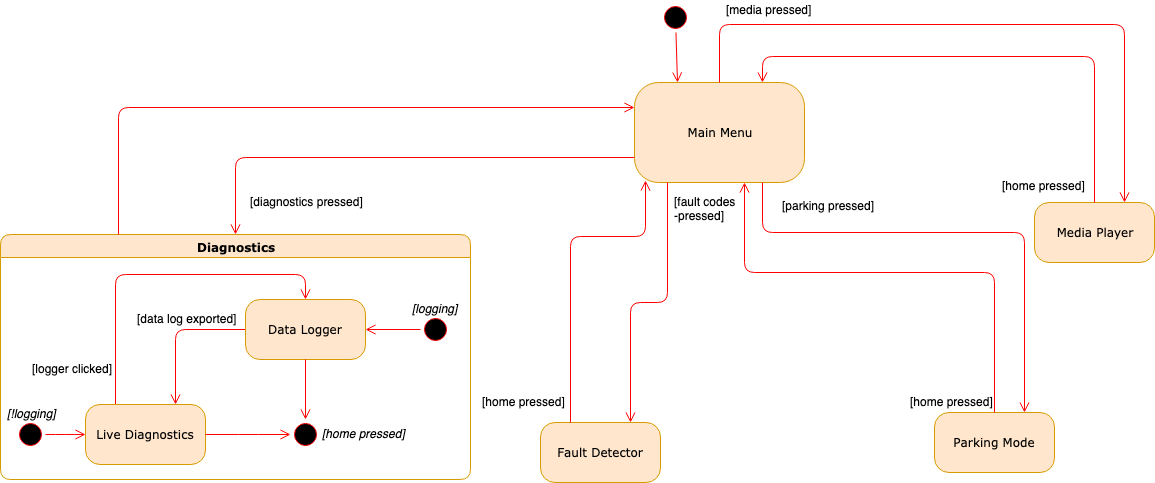

The diagram above was exported from draw.io. Its source (the exported page's mxGraphModel, read from the mxfile embedded in the PNG):
<mxGraphModel dx="2498" dy="747" grid="1" gridSize="4" guides="1" tooltips="1" connect="1" arrows="1" fold="1" page="1" pageScale="1" pageWidth="1100" pageHeight="850" background="#ffffff" math="0" shadow="0">
  <root>
    <mxCell id="0" />
    <mxCell id="1" parent="0" />
    <mxCell id="2a3bc250acf0617d-7" value="Diagnostics" style="swimlane;whiteSpace=wrap;html=1;rounded=1;shadow=0;comic=0;labelBackgroundColor=none;strokeColor=#d79b00;strokeWidth=1;fillColor=#ffe6cc;fontFamily=Verdana;fontSize=12;align=center;" parent="1" vertex="1">
      <mxGeometry x="-164" y="302" width="470" height="245" as="geometry" />
    </mxCell>
    <mxCell id="3cde6dad864a17aa-10" style="edgeStyle=elbowEdgeStyle;html=1;labelBackgroundColor=none;endArrow=open;endSize=8;strokeColor=#ff0000;fontFamily=Verdana;fontSize=12;align=left;rounded=1;elbow=vertical;entryX=0.5;entryY=0;entryDx=0;entryDy=0;exitX=0.25;exitY=0;exitDx=0;exitDy=0;" parent="2a3bc250acf0617d-7" source="382b91b5511bd0f7-8" target="3cde6dad864a17aa-1" edge="1">
      <mxGeometry relative="1" as="geometry">
        <Array as="points">
          <mxPoint x="205" y="40" />
        </Array>
      </mxGeometry>
    </mxCell>
    <mxCell id="382b91b5511bd0f7-8" value="Live Diagnostics" style="rounded=1;whiteSpace=wrap;html=1;arcSize=24;fillColor=#ffe6cc;strokeColor=#d79b00;shadow=0;comic=0;labelBackgroundColor=none;fontFamily=Verdana;fontSize=12;align=center;" parent="2a3bc250acf0617d-7" vertex="1">
      <mxGeometry x="85" y="170" width="120" height="60" as="geometry" />
    </mxCell>
    <mxCell id="3cde6dad864a17aa-9" style="edgeStyle=elbowEdgeStyle;html=1;labelBackgroundColor=none;endArrow=open;endSize=8;strokeColor=#ff0000;fontFamily=Verdana;fontSize=12;align=left;exitX=0;exitY=0.5;exitDx=0;exitDy=0;" parent="2a3bc250acf0617d-7" source="2a3bc250acf0617d-3" target="382b91b5511bd0f7-8" edge="1">
      <mxGeometry relative="1" as="geometry">
        <mxPoint y="200" as="sourcePoint" />
      </mxGeometry>
    </mxCell>
    <mxCell id="2a3bc250acf0617d-3" value="" style="ellipse;html=1;shape=startState;fillColor=#000000;strokeColor=#ff0000;rounded=1;shadow=0;comic=0;labelBackgroundColor=none;fontFamily=Verdana;fontSize=12;fontColor=#000000;align=center;direction=west;" parent="2a3bc250acf0617d-7" vertex="1">
      <mxGeometry x="15" y="185" width="30" height="30" as="geometry" />
    </mxCell>
    <mxCell id="3cde6dad864a17aa-11" style="edgeStyle=elbowEdgeStyle;html=1;labelBackgroundColor=none;endArrow=open;endSize=8;strokeColor=#ff0000;fontFamily=Verdana;fontSize=12;align=left;entryX=0.75;entryY=0;entryDx=0;entryDy=0;" parent="2a3bc250acf0617d-7" source="3cde6dad864a17aa-1" target="382b91b5511bd0f7-8" edge="1">
      <mxGeometry relative="1" as="geometry">
        <mxPoint x="510" y="95" as="targetPoint" />
        <Array as="points">
          <mxPoint x="175" y="95" />
        </Array>
      </mxGeometry>
    </mxCell>
    <mxCell id="3cde6dad864a17aa-1" value="Data Logger" style="rounded=1;whiteSpace=wrap;html=1;arcSize=24;fillColor=#ffe6cc;strokeColor=#d79b00;shadow=0;comic=0;labelBackgroundColor=none;fontFamily=Verdana;fontSize=12;align=center;" parent="2a3bc250acf0617d-7" vertex="1">
      <mxGeometry x="245" y="65" width="120" height="60" as="geometry" />
    </mxCell>
    <mxCell id="kDFVSbwZNEijcAtcCS2H-5" style="edgeStyle=elbowEdgeStyle;html=1;labelBackgroundColor=none;endArrow=open;endSize=8;strokeColor=#ff0000;fontFamily=Verdana;fontSize=12;align=left;entryX=1;entryY=0.5;entryDx=0;entryDy=0;exitX=1;exitY=0.5;exitDx=0;exitDy=0;" edge="1" parent="2a3bc250acf0617d-7" source="382b91b5511bd0f7-8" target="kDFVSbwZNEijcAtcCS2H-6">
      <mxGeometry relative="1" as="geometry">
        <mxPoint x="235" y="200" as="sourcePoint" />
        <mxPoint x="125" y="200" as="targetPoint" />
      </mxGeometry>
    </mxCell>
    <mxCell id="kDFVSbwZNEijcAtcCS2H-6" value="" style="ellipse;html=1;shape=startState;fillColor=#000000;strokeColor=#ff0000;rounded=1;shadow=0;comic=0;labelBackgroundColor=none;fontFamily=Verdana;fontSize=12;fontColor=#000000;align=center;direction=west;" vertex="1" parent="2a3bc250acf0617d-7">
      <mxGeometry x="290" y="185" width="30" height="30" as="geometry" />
    </mxCell>
    <mxCell id="kDFVSbwZNEijcAtcCS2H-7" style="html=1;labelBackgroundColor=none;endArrow=open;endSize=8;strokeColor=#ff0000;fontFamily=Verdana;fontSize=12;align=left;entryX=0.5;entryY=1;entryDx=0;entryDy=0;exitX=0.5;exitY=1;exitDx=0;exitDy=0;" edge="1" parent="2a3bc250acf0617d-7" source="3cde6dad864a17aa-1" target="kDFVSbwZNEijcAtcCS2H-6">
      <mxGeometry relative="1" as="geometry">
        <mxPoint x="280" y="160" as="sourcePoint" />
        <mxPoint x="355" y="160" as="targetPoint" />
      </mxGeometry>
    </mxCell>
    <mxCell id="kDFVSbwZNEijcAtcCS2H-10" value="" style="ellipse;html=1;shape=startState;fillColor=#000000;strokeColor=#ff0000;rounded=1;shadow=0;comic=0;labelBackgroundColor=none;fontFamily=Verdana;fontSize=12;fontColor=#000000;align=center;direction=west;" vertex="1" parent="2a3bc250acf0617d-7">
      <mxGeometry x="420" y="80" width="30" height="30" as="geometry" />
    </mxCell>
    <mxCell id="kDFVSbwZNEijcAtcCS2H-11" style="html=1;labelBackgroundColor=none;endArrow=open;endSize=8;strokeColor=#ff0000;fontFamily=Verdana;fontSize=12;align=left;entryX=1;entryY=0.5;entryDx=0;entryDy=0;exitX=1;exitY=0.5;exitDx=0;exitDy=0;" edge="1" parent="2a3bc250acf0617d-7" source="kDFVSbwZNEijcAtcCS2H-10" target="3cde6dad864a17aa-1">
      <mxGeometry relative="1" as="geometry">
        <mxPoint x="425" y="140" as="sourcePoint" />
        <mxPoint x="495" y="140" as="targetPoint" />
      </mxGeometry>
    </mxCell>
    <mxCell id="kDFVSbwZNEijcAtcCS2H-13" value="&lt;i&gt;[!logging]&lt;/i&gt;" style="text;html=1;resizable=0;points=[];autosize=1;align=left;verticalAlign=top;spacingTop=-4;" vertex="1" parent="2a3bc250acf0617d-7">
      <mxGeometry x="5" y="170" width="60" height="20" as="geometry" />
    </mxCell>
    <mxCell id="kDFVSbwZNEijcAtcCS2H-14" value="&lt;i&gt;[logging]&lt;/i&gt;" style="text;html=1;resizable=0;points=[];autosize=1;align=left;verticalAlign=top;spacingTop=-4;" vertex="1" parent="2a3bc250acf0617d-7">
      <mxGeometry x="410" y="65" width="60" height="20" as="geometry" />
    </mxCell>
    <mxCell id="kDFVSbwZNEijcAtcCS2H-16" value="&lt;i&gt;[home pressed]&lt;/i&gt;" style="text;html=1;resizable=0;points=[];autosize=1;align=left;verticalAlign=top;spacingTop=-4;" vertex="1" parent="2a3bc250acf0617d-7">
      <mxGeometry x="320" y="190" width="100" height="20" as="geometry" />
    </mxCell>
    <mxCell id="kDFVSbwZNEijcAtcCS2H-17" value="[logger clicked]" style="text;html=1;resizable=0;points=[];autosize=1;align=left;verticalAlign=top;spacingTop=-4;" vertex="1" parent="2a3bc250acf0617d-7">
      <mxGeometry x="30" y="125" width="100" height="20" as="geometry" />
    </mxCell>
    <mxCell id="kDFVSbwZNEijcAtcCS2H-18" value="[data log exported]" style="text;html=1;resizable=0;points=[];autosize=1;align=left;verticalAlign=top;spacingTop=-4;" vertex="1" parent="2a3bc250acf0617d-7">
      <mxGeometry x="135" y="75" width="110" height="20" as="geometry" />
    </mxCell>
    <mxCell id="382b91b5511bd0f7-1" value="" style="ellipse;html=1;shape=startState;fillColor=#000000;strokeColor=#ff0000;rounded=1;shadow=0;comic=0;labelBackgroundColor=none;fontFamily=Verdana;fontSize=12;fontColor=#000000;align=center;direction=south;" parent="1" vertex="1">
      <mxGeometry x="496" y="70" width="30" height="30" as="geometry" />
    </mxCell>
    <mxCell id="382b91b5511bd0f7-6" value="Main Menu" style="rounded=1;whiteSpace=wrap;html=1;arcSize=24;fillColor=#ffe6cc;strokeColor=#d79b00;shadow=0;comic=0;labelBackgroundColor=none;fontFamily=Verdana;fontSize=12;align=center;" parent="1" vertex="1">
      <mxGeometry x="470" y="150" width="170" height="100" as="geometry" />
    </mxCell>
    <mxCell id="382b91b5511bd0f7-7" value="Media Player" style="rounded=1;whiteSpace=wrap;html=1;arcSize=24;fillColor=#ffe6cc;strokeColor=#d79b00;shadow=0;comic=0;labelBackgroundColor=none;fontFamily=Verdana;fontSize=12;align=center;" parent="1" vertex="1">
      <mxGeometry x="870" y="270" width="120" height="60" as="geometry" />
    </mxCell>
    <mxCell id="2a3bc250acf0617d-9" style="html=1;labelBackgroundColor=none;endArrow=open;endSize=8;strokeColor=#ff0000;fontFamily=Verdana;fontSize=12;align=left;entryX=0.25;entryY=0;entryDx=0;entryDy=0;" parent="1" source="382b91b5511bd0f7-1" target="382b91b5511bd0f7-6" edge="1">
      <mxGeometry relative="1" as="geometry">
        <mxPoint x="554" y="150" as="targetPoint" />
      </mxGeometry>
    </mxCell>
    <mxCell id="kDFVSbwZNEijcAtcCS2H-19" style="html=1;labelBackgroundColor=none;endArrow=open;endSize=8;strokeColor=#ff0000;fontFamily=Verdana;fontSize=12;align=left;entryX=0;entryY=0.25;entryDx=0;entryDy=0;exitX=0.25;exitY=0;exitDx=0;exitDy=0;edgeStyle=orthogonalEdgeStyle;" edge="1" parent="1" source="2a3bc250acf0617d-7" target="382b91b5511bd0f7-6">
      <mxGeometry relative="1" as="geometry">
        <mxPoint x="294.5" y="220" as="sourcePoint" />
        <mxPoint x="294.5" y="280" as="targetPoint" />
      </mxGeometry>
    </mxCell>
    <mxCell id="kDFVSbwZNEijcAtcCS2H-21" style="html=1;labelBackgroundColor=none;endArrow=open;endSize=8;strokeColor=#ff0000;fontFamily=Verdana;fontSize=12;align=left;entryX=0.75;entryY=0;entryDx=0;entryDy=0;edgeStyle=orthogonalEdgeStyle;exitX=0.5;exitY=0;exitDx=0;exitDy=0;" edge="1" parent="1" source="382b91b5511bd0f7-6" target="382b91b5511bd0f7-7">
      <mxGeometry relative="1" as="geometry">
        <mxPoint x="640" y="185" as="sourcePoint" />
        <mxPoint x="860" y="440" as="targetPoint" />
        <Array as="points">
          <mxPoint x="555" y="92" />
          <mxPoint x="960" y="92" />
        </Array>
      </mxGeometry>
    </mxCell>
    <mxCell id="kDFVSbwZNEijcAtcCS2H-22" style="html=1;labelBackgroundColor=none;endArrow=open;endSize=8;strokeColor=#ff0000;fontFamily=Verdana;fontSize=12;align=left;edgeStyle=orthogonalEdgeStyle;exitX=0;exitY=0.75;exitDx=0;exitDy=0;entryX=0.5;entryY=0;entryDx=0;entryDy=0;" edge="1" parent="1" source="382b91b5511bd0f7-6" target="2a3bc250acf0617d-7">
      <mxGeometry relative="1" as="geometry">
        <mxPoint x="250" y="340" as="sourcePoint" />
        <mxPoint x="530" y="330" as="targetPoint" />
      </mxGeometry>
    </mxCell>
    <mxCell id="kDFVSbwZNEijcAtcCS2H-23" value="[diagnostics pressed]" style="text;html=1;resizable=0;points=[];autosize=1;align=left;verticalAlign=top;spacingTop=-4;" vertex="1" parent="1">
      <mxGeometry x="84" y="260" width="130" height="20" as="geometry" />
    </mxCell>
    <mxCell id="kDFVSbwZNEijcAtcCS2H-25" value="[media pressed]" style="text;html=1;resizable=0;points=[];autosize=1;align=left;verticalAlign=top;spacingTop=-4;" vertex="1" parent="1">
      <mxGeometry x="560" y="68" width="100" height="20" as="geometry" />
    </mxCell>
    <mxCell id="kDFVSbwZNEijcAtcCS2H-27" value="[home pressed]" style="text;html=1;resizable=0;points=[];autosize=1;align=left;verticalAlign=top;spacingTop=-4;" vertex="1" parent="1">
      <mxGeometry x="836" y="244" width="100" height="20" as="geometry" />
    </mxCell>
    <mxCell id="kDFVSbwZNEijcAtcCS2H-28" value="Parking Mode" style="rounded=1;whiteSpace=wrap;html=1;arcSize=24;fillColor=#ffe6cc;strokeColor=#d79b00;shadow=0;comic=0;labelBackgroundColor=none;fontFamily=Verdana;fontSize=12;align=center;" vertex="1" parent="1">
      <mxGeometry x="770" y="480" width="120" height="60" as="geometry" />
    </mxCell>
    <mxCell id="kDFVSbwZNEijcAtcCS2H-29" style="html=1;labelBackgroundColor=none;endArrow=open;endSize=8;strokeColor=#ff0000;fontFamily=Verdana;fontSize=12;align=left;entryX=0.75;entryY=0;entryDx=0;entryDy=0;exitX=0.75;exitY=1;exitDx=0;exitDy=0;edgeStyle=orthogonalEdgeStyle;" edge="1" parent="1" source="382b91b5511bd0f7-6" target="kDFVSbwZNEijcAtcCS2H-28">
      <mxGeometry relative="1" as="geometry">
        <mxPoint x="910" y="280" as="sourcePoint" />
        <mxPoint x="650" y="210" as="targetPoint" />
        <Array as="points">
          <mxPoint x="598" y="300" />
          <mxPoint x="860" y="300" />
        </Array>
      </mxGeometry>
    </mxCell>
    <mxCell id="kDFVSbwZNEijcAtcCS2H-30" value="[parking pressed]" style="text;html=1;resizable=0;points=[];autosize=1;align=left;verticalAlign=top;spacingTop=-4;" vertex="1" parent="1">
      <mxGeometry x="616" y="264" width="110" height="20" as="geometry" />
    </mxCell>
    <mxCell id="kDFVSbwZNEijcAtcCS2H-33" style="html=1;labelBackgroundColor=none;endArrow=open;endSize=8;strokeColor=#ff0000;fontFamily=Verdana;fontSize=12;align=left;exitX=0.5;exitY=0;exitDx=0;exitDy=0;edgeStyle=orthogonalEdgeStyle;" edge="1" parent="1" source="kDFVSbwZNEijcAtcCS2H-28">
      <mxGeometry relative="1" as="geometry">
        <mxPoint x="650" y="235" as="sourcePoint" />
        <mxPoint x="580" y="250" as="targetPoint" />
        <Array as="points">
          <mxPoint x="830" y="340" />
          <mxPoint x="580" y="340" />
          <mxPoint x="580" y="250" />
        </Array>
      </mxGeometry>
    </mxCell>
    <mxCell id="kDFVSbwZNEijcAtcCS2H-36" style="html=1;labelBackgroundColor=none;endArrow=open;endSize=8;strokeColor=#ff0000;fontFamily=Verdana;fontSize=12;align=left;entryX=0.75;entryY=0;entryDx=0;entryDy=0;edgeStyle=orthogonalEdgeStyle;exitX=0.5;exitY=0;exitDx=0;exitDy=0;" edge="1" parent="1" source="382b91b5511bd0f7-7" target="382b91b5511bd0f7-6">
      <mxGeometry relative="1" as="geometry">
        <mxPoint x="869.4613201372404" y="-4.007095539695001" as="sourcePoint" />
        <mxPoint x="871" y="46" as="targetPoint" />
        <Array as="points">
          <mxPoint x="930" y="124" />
          <mxPoint x="598" y="124" />
        </Array>
      </mxGeometry>
    </mxCell>
    <mxCell id="kDFVSbwZNEijcAtcCS2H-37" value="Fault Detector" style="rounded=1;whiteSpace=wrap;html=1;arcSize=24;fillColor=#ffe6cc;strokeColor=#d79b00;shadow=0;comic=0;labelBackgroundColor=none;fontFamily=Verdana;fontSize=12;align=center;" vertex="1" parent="1">
      <mxGeometry x="376" y="490" width="120" height="60" as="geometry" />
    </mxCell>
    <mxCell id="kDFVSbwZNEijcAtcCS2H-38" style="html=1;labelBackgroundColor=none;endArrow=open;endSize=8;strokeColor=#ff0000;fontFamily=Verdana;fontSize=12;align=left;entryX=0.75;entryY=0;entryDx=0;entryDy=0;exitX=0.194;exitY=1;exitDx=0;exitDy=0;exitPerimeter=0;edgeStyle=orthogonalEdgeStyle;" edge="1" parent="1" source="382b91b5511bd0f7-6" target="kDFVSbwZNEijcAtcCS2H-37">
      <mxGeometry relative="1" as="geometry">
        <mxPoint x="496" y="252" as="sourcePoint" />
        <mxPoint x="412" y="408" as="targetPoint" />
      </mxGeometry>
    </mxCell>
    <mxCell id="kDFVSbwZNEijcAtcCS2H-39" style="html=1;labelBackgroundColor=none;endArrow=open;endSize=8;strokeColor=#ff0000;fontFamily=Verdana;fontSize=12;align=left;entryX=0.065;entryY=0.98;entryDx=0;entryDy=0;exitX=0.25;exitY=0;exitDx=0;exitDy=0;entryPerimeter=0;edgeStyle=orthogonalEdgeStyle;" edge="1" parent="1" source="kDFVSbwZNEijcAtcCS2H-37" target="382b91b5511bd0f7-6">
      <mxGeometry relative="1" as="geometry">
        <mxPoint x="428" y="463" as="sourcePoint" />
        <mxPoint x="430" y="248" as="targetPoint" />
        <Array as="points">
          <mxPoint x="406" y="304" />
          <mxPoint x="481" y="304" />
        </Array>
      </mxGeometry>
    </mxCell>
    <mxCell id="kDFVSbwZNEijcAtcCS2H-41" value="[fault codes&amp;nbsp;&lt;br&gt;-pressed]" style="text;html=1;resizable=0;points=[];autosize=1;align=left;verticalAlign=top;spacingTop=-4;" vertex="1" parent="1">
      <mxGeometry x="508" y="260" width="80" height="32" as="geometry" />
    </mxCell>
    <mxCell id="kDFVSbwZNEijcAtcCS2H-42" value="[home pressed]" style="text;html=1;resizable=0;points=[];autosize=1;align=left;verticalAlign=top;spacingTop=-4;" vertex="1" parent="1">
      <mxGeometry x="744" y="460" width="100" height="20" as="geometry" />
    </mxCell>
    <mxCell id="kDFVSbwZNEijcAtcCS2H-43" value="[home pressed]" style="text;html=1;resizable=0;points=[];autosize=1;align=left;verticalAlign=top;spacingTop=-4;" vertex="1" parent="1">
      <mxGeometry x="316" y="460" width="100" height="20" as="geometry" />
    </mxCell>
  </root>
</mxGraphModel>